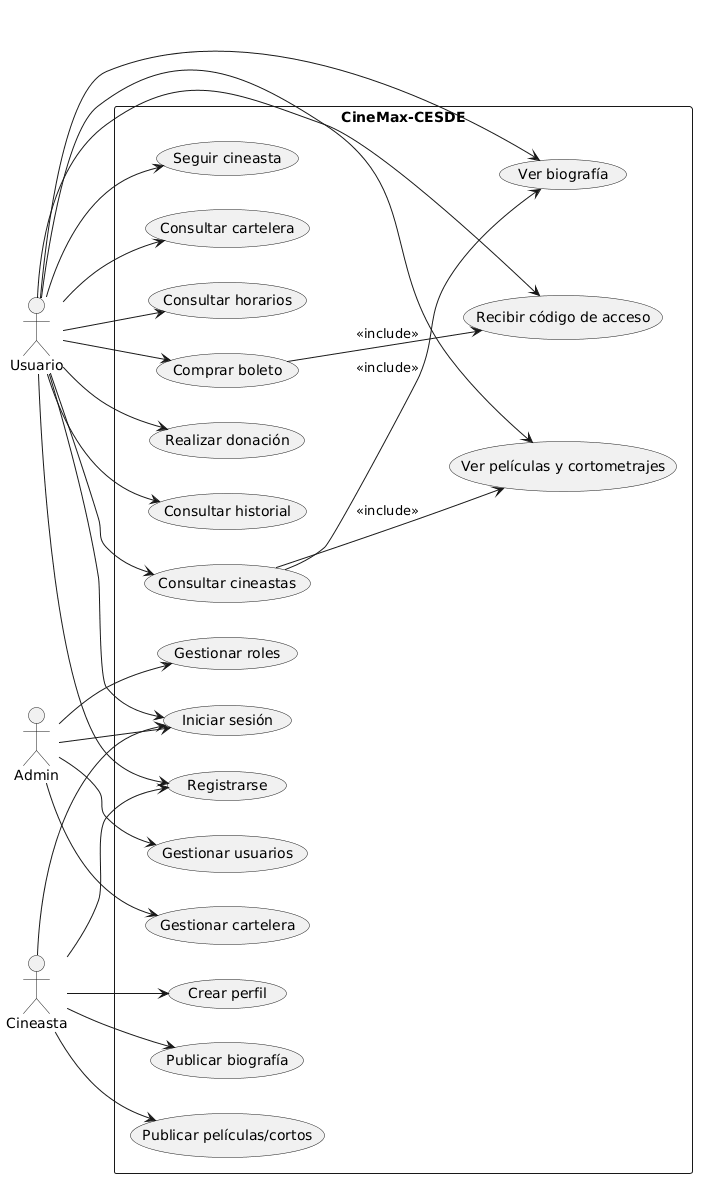

The diagram above was rendered by PlantUML. Its source (embedded in the PNG):
@startuml
left to right direction

actor Usuario
actor Admin
actor Cineasta

rectangle "CineMax-CESDE" {

    usecase "Registrarse" as UC1
    usecase "Iniciar sesión" as UC2

    usecase "Consultar cineastas" as UC3
    usecase "Ver biografía" as UC4
    usecase "Ver películas y cortometrajes" as UC5
    usecase "Seguir cineasta" as UC6

    usecase "Consultar cartelera" as UC7
    usecase "Consultar horarios" as UC8
    usecase "Comprar boleto" as UC9
    usecase "Recibir código de acceso" as UC10

    usecase "Realizar donación" as UC11
    usecase "Consultar historial" as UC12

    usecase "Gestionar usuarios" as UC13
    usecase "Gestionar roles" as UC14
    usecase "Gestionar cartelera" as UC15

    usecase "Crear perfil" as UC16
    usecase "Publicar biografía" as UC17
    usecase "Publicar películas/cortos" as UC18
}

Usuario --> UC1
Usuario --> UC2
Usuario --> UC3
Usuario --> UC4
Usuario --> UC5
Usuario --> UC6
Usuario --> UC7
Usuario --> UC8
Usuario --> UC9
Usuario --> UC10
Usuario --> UC11
Usuario --> UC12

Admin --> UC2
Admin --> UC13
Admin --> UC14
Admin --> UC15

Cineasta --> UC1
Cineasta --> UC2
Cineasta --> UC16
Cineasta --> UC17
Cineasta --> UC18

UC9 --> UC10 : <<include>>
UC3 --> UC4 : <<include>>
UC3 --> UC5 : <<include>>
@enduml